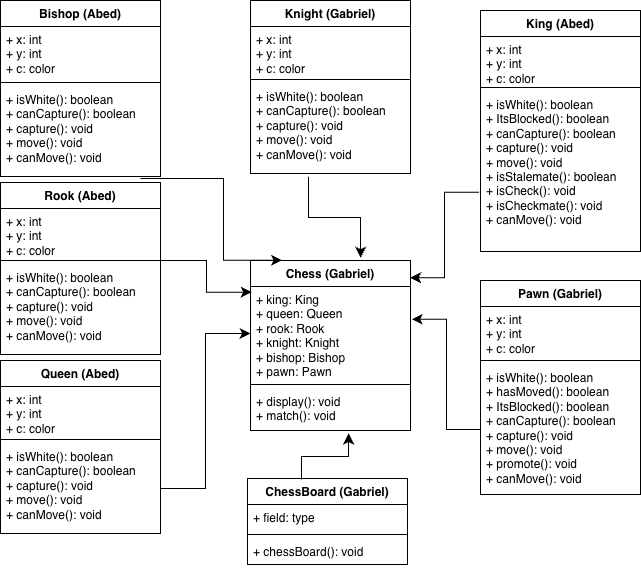

The diagram above was exported from draw.io. Its source (the exported page's mxGraphModel, read from the mxfile embedded in the PNG):
<mxGraphModel dx="714" dy="654" grid="0" gridSize="10" guides="1" tooltips="1" connect="1" arrows="1" fold="1" page="1" pageScale="1" pageWidth="827" pageHeight="1169" background="light-dark(#FFFFFF,#727272)" math="0" shadow="0">
  <root>
    <mxCell id="0" />
    <mxCell id="1" parent="0" />
    <mxCell id="AensIOucvs4dMJZPvsgX-1" parent="1" style="swimlane;fontStyle=1;align=center;verticalAlign=top;childLayout=stackLayout;horizontal=1;startSize=26;horizontalStack=0;resizeParent=1;resizeParentMax=0;resizeLast=0;collapsible=1;marginBottom=0;whiteSpace=wrap;html=1;" value="Chess (Gabriel)" vertex="1">
      <mxGeometry height="170" width="160" x="320" y="280" as="geometry">
        <mxRectangle height="30" width="70" x="290" y="220" as="alternateBounds" />
      </mxGeometry>
    </mxCell>
    <mxCell id="AensIOucvs4dMJZPvsgX-2" parent="AensIOucvs4dMJZPvsgX-1" style="text;strokeColor=none;fillColor=none;align=left;verticalAlign=top;spacingLeft=4;spacingRight=4;overflow=hidden;rotatable=0;points=[[0,0.5],[1,0.5]];portConstraint=eastwest;whiteSpace=wrap;html=1;" value="+ king: King&lt;div&gt;+ queen: Queen&lt;/div&gt;&lt;div&gt;+ rook: Rook&lt;/div&gt;&lt;div&gt;+ knight: Knight&lt;/div&gt;&lt;div&gt;+ bishop: Bishop&lt;/div&gt;&lt;div&gt;+ pawn: Pawn&lt;/div&gt;" vertex="1">
      <mxGeometry height="94" width="160" y="26" as="geometry" />
    </mxCell>
    <mxCell id="AensIOucvs4dMJZPvsgX-3" parent="AensIOucvs4dMJZPvsgX-1" style="line;strokeWidth=1;fillColor=none;align=left;verticalAlign=middle;spacingTop=-1;spacingLeft=3;spacingRight=3;rotatable=0;labelPosition=right;points=[];portConstraint=eastwest;strokeColor=inherit;" value="" vertex="1">
      <mxGeometry height="8" width="160" y="120" as="geometry" />
    </mxCell>
    <mxCell id="AensIOucvs4dMJZPvsgX-4" parent="AensIOucvs4dMJZPvsgX-1" style="text;strokeColor=none;fillColor=none;align=left;verticalAlign=top;spacingLeft=4;spacingRight=4;overflow=hidden;rotatable=0;points=[[0,0.5],[1,0.5]];portConstraint=eastwest;whiteSpace=wrap;html=1;" value="+ display(): void&lt;div&gt;+ match(): void&lt;/div&gt;" vertex="1">
      <mxGeometry height="42" width="160" y="128" as="geometry" />
    </mxCell>
    <mxCell id="AensIOucvs4dMJZPvsgX-7" parent="1" style="swimlane;fontStyle=1;align=center;verticalAlign=top;childLayout=stackLayout;horizontal=1;startSize=26;horizontalStack=0;resizeParent=1;resizeParentMax=0;resizeLast=0;collapsible=1;marginBottom=0;whiteSpace=wrap;html=1;" value="King (Abed)" vertex="1">
      <mxGeometry height="241" width="160" x="550" y="30" as="geometry" />
    </mxCell>
    <mxCell id="AensIOucvs4dMJZPvsgX-8" parent="AensIOucvs4dMJZPvsgX-7" style="text;strokeColor=none;fillColor=none;align=left;verticalAlign=top;spacingLeft=4;spacingRight=4;overflow=hidden;rotatable=0;points=[[0,0.5],[1,0.5]];portConstraint=eastwest;whiteSpace=wrap;html=1;" value="+ x: int&lt;div&gt;+ y: int&lt;/div&gt;&lt;div&gt;+ c: color&lt;/div&gt;" vertex="1">
      <mxGeometry height="47" width="160" y="26" as="geometry" />
    </mxCell>
    <mxCell id="AensIOucvs4dMJZPvsgX-9" parent="AensIOucvs4dMJZPvsgX-7" style="line;strokeWidth=1;fillColor=none;align=left;verticalAlign=middle;spacingTop=-1;spacingLeft=3;spacingRight=3;rotatable=0;labelPosition=right;points=[];portConstraint=eastwest;strokeColor=inherit;" value="" vertex="1">
      <mxGeometry height="8" width="160" y="73" as="geometry" />
    </mxCell>
    <mxCell id="AensIOucvs4dMJZPvsgX-10" parent="AensIOucvs4dMJZPvsgX-7" style="text;strokeColor=none;fillColor=none;align=left;verticalAlign=top;spacingLeft=4;spacingRight=4;overflow=hidden;rotatable=0;points=[[0,0.5],[1,0.5]];portConstraint=eastwest;whiteSpace=wrap;html=1;" value="&lt;div&gt;+ isWhite(): boolean&lt;div&gt;&lt;span style=&quot;background-color: transparent; color: light-dark(rgb(0, 0, 0), rgb(255, 255, 255));&quot;&gt;+ ItsBlocked(): boolean&lt;/span&gt;&lt;/div&gt;&lt;div&gt;+ canCapture(): boolean&lt;/div&gt;&lt;div&gt;+ capture(): void&lt;/div&gt;&lt;div&gt;+ move(): void&lt;/div&gt;&lt;div&gt;+ isStalemate(): boolean&lt;/div&gt;&lt;/div&gt;&lt;div&gt;+ isCheck(): void&lt;/div&gt;&lt;div&gt;+ isCheckmate(): void&lt;/div&gt;&lt;div&gt;+ canMove(): void&lt;/div&gt;" vertex="1">
      <mxGeometry height="160" width="160" y="81" as="geometry" />
    </mxCell>
    <mxCell id="AensIOucvs4dMJZPvsgX-11" parent="1" style="swimlane;fontStyle=1;align=center;verticalAlign=top;childLayout=stackLayout;horizontal=1;startSize=26;horizontalStack=0;resizeParent=1;resizeParentMax=0;resizeLast=0;collapsible=1;marginBottom=0;whiteSpace=wrap;html=1;" value="Knight (Gabriel)" vertex="1">
      <mxGeometry height="173" width="160" x="320" y="20" as="geometry" />
    </mxCell>
    <mxCell id="AensIOucvs4dMJZPvsgX-12" parent="AensIOucvs4dMJZPvsgX-11" style="text;strokeColor=none;fillColor=none;align=left;verticalAlign=top;spacingLeft=4;spacingRight=4;overflow=hidden;rotatable=0;points=[[0,0.5],[1,0.5]];portConstraint=eastwest;whiteSpace=wrap;html=1;" value="+ x: int&lt;div&gt;+ y: int&lt;/div&gt;&lt;div&gt;+ c: color&lt;/div&gt;" vertex="1">
      <mxGeometry height="49" width="160" y="26" as="geometry" />
    </mxCell>
    <mxCell id="AensIOucvs4dMJZPvsgX-13" parent="AensIOucvs4dMJZPvsgX-11" style="line;strokeWidth=1;fillColor=none;align=left;verticalAlign=middle;spacingTop=-1;spacingLeft=3;spacingRight=3;rotatable=0;labelPosition=right;points=[];portConstraint=eastwest;strokeColor=inherit;" value="" vertex="1">
      <mxGeometry height="8" width="160" y="75" as="geometry" />
    </mxCell>
    <mxCell id="AensIOucvs4dMJZPvsgX-14" parent="AensIOucvs4dMJZPvsgX-11" style="text;strokeColor=none;fillColor=none;align=left;verticalAlign=top;spacingLeft=4;spacingRight=4;overflow=hidden;rotatable=0;points=[[0,0.5],[1,0.5]];portConstraint=eastwest;whiteSpace=wrap;html=1;" value="+ isWhite(): boolean&lt;div&gt;&lt;span style=&quot;background-color: transparent; color: light-dark(rgb(0, 0, 0), rgb(255, 255, 255));&quot;&gt;+ canCapture(): boolean&lt;/span&gt;&lt;/div&gt;&lt;div&gt;+ capture(): void&lt;/div&gt;&lt;div&gt;+ move(): void&lt;/div&gt;&lt;div&gt;&lt;span style=&quot;background-color: transparent; color: light-dark(rgb(0, 0, 0), rgb(255, 255, 255));&quot;&gt;+ canMove(): void&lt;/span&gt;&lt;/div&gt;" vertex="1">
      <mxGeometry height="90" width="160" y="83" as="geometry" />
    </mxCell>
    <mxCell id="AensIOucvs4dMJZPvsgX-31" parent="1" style="swimlane;fontStyle=1;align=center;verticalAlign=top;childLayout=stackLayout;horizontal=1;startSize=26;horizontalStack=0;resizeParent=1;resizeParentMax=0;resizeLast=0;collapsible=1;marginBottom=0;whiteSpace=wrap;html=1;" value="Bishop (Abed)" vertex="1">
      <mxGeometry height="176" width="160" x="70" y="20" as="geometry" />
    </mxCell>
    <mxCell id="AensIOucvs4dMJZPvsgX-32" parent="AensIOucvs4dMJZPvsgX-31" style="text;strokeColor=none;fillColor=none;align=left;verticalAlign=top;spacingLeft=4;spacingRight=4;overflow=hidden;rotatable=0;points=[[0,0.5],[1,0.5]];portConstraint=eastwest;whiteSpace=wrap;html=1;" value="+ x: int&lt;div&gt;+ y: int&lt;/div&gt;&lt;div&gt;+ c: color&lt;/div&gt;" vertex="1">
      <mxGeometry height="52" width="160" y="26" as="geometry" />
    </mxCell>
    <mxCell id="AensIOucvs4dMJZPvsgX-33" parent="AensIOucvs4dMJZPvsgX-31" style="line;strokeWidth=1;fillColor=none;align=left;verticalAlign=middle;spacingTop=-1;spacingLeft=3;spacingRight=3;rotatable=0;labelPosition=right;points=[];portConstraint=eastwest;strokeColor=inherit;" value="" vertex="1">
      <mxGeometry height="8" width="160" y="78" as="geometry" />
    </mxCell>
    <mxCell id="AensIOucvs4dMJZPvsgX-34" parent="AensIOucvs4dMJZPvsgX-31" style="text;strokeColor=none;fillColor=none;align=left;verticalAlign=top;spacingLeft=4;spacingRight=4;overflow=hidden;rotatable=0;points=[[0,0.5],[1,0.5]];portConstraint=eastwest;whiteSpace=wrap;html=1;" value="+ isWhite(): boolean&lt;div&gt;&lt;span style=&quot;background-color: transparent; color: light-dark(rgb(0, 0, 0), rgb(255, 255, 255));&quot;&gt;+ canCapture(): boolean&lt;/span&gt;&lt;/div&gt;&lt;div&gt;+ capture(): void&lt;/div&gt;&lt;div&gt;+ move(): void&lt;/div&gt;&lt;div&gt;&lt;span style=&quot;background-color: transparent; color: light-dark(rgb(0, 0, 0), rgb(255, 255, 255));&quot;&gt;+ canMove(): void&lt;/span&gt;&lt;/div&gt;" vertex="1">
      <mxGeometry height="90" width="160" y="86" as="geometry" />
    </mxCell>
    <mxCell id="AensIOucvs4dMJZPvsgX-35" parent="1" style="swimlane;fontStyle=1;align=center;verticalAlign=top;childLayout=stackLayout;horizontal=1;startSize=26;horizontalStack=0;resizeParent=1;resizeParentMax=0;resizeLast=0;collapsible=1;marginBottom=0;whiteSpace=wrap;html=1;" value="Pawn (Gabriel)" vertex="1">
      <mxGeometry height="214" width="160" x="550" y="300" as="geometry" />
    </mxCell>
    <mxCell id="AensIOucvs4dMJZPvsgX-36" parent="AensIOucvs4dMJZPvsgX-35" style="text;strokeColor=none;fillColor=none;align=left;verticalAlign=top;spacingLeft=4;spacingRight=4;overflow=hidden;rotatable=0;points=[[0,0.5],[1,0.5]];portConstraint=eastwest;whiteSpace=wrap;html=1;" value="+ x: int&lt;div&gt;+ y: int&lt;/div&gt;&lt;div&gt;+ c: color&lt;/div&gt;" vertex="1">
      <mxGeometry height="50" width="160" y="26" as="geometry" />
    </mxCell>
    <mxCell id="AensIOucvs4dMJZPvsgX-37" parent="AensIOucvs4dMJZPvsgX-35" style="line;strokeWidth=1;fillColor=none;align=left;verticalAlign=middle;spacingTop=-1;spacingLeft=3;spacingRight=3;rotatable=0;labelPosition=right;points=[];portConstraint=eastwest;strokeColor=inherit;" value="" vertex="1">
      <mxGeometry height="8" width="160" y="76" as="geometry" />
    </mxCell>
    <mxCell id="AensIOucvs4dMJZPvsgX-38" parent="AensIOucvs4dMJZPvsgX-35" style="text;strokeColor=none;fillColor=none;align=left;verticalAlign=top;spacingLeft=4;spacingRight=4;overflow=hidden;rotatable=0;points=[[0,0.5],[1,0.5]];portConstraint=eastwest;whiteSpace=wrap;html=1;" value="+ isWhite(): boolean&lt;div&gt;+ hasMoved(): boolean&lt;/div&gt;&lt;div&gt;+ ItsBlocked(): boolean&lt;/div&gt;&lt;div&gt;+ canCapture(): boolean&lt;/div&gt;&lt;div&gt;+ capture(): void&lt;/div&gt;&lt;div&gt;+ move(): void&lt;/div&gt;&lt;div&gt;+ promote(): void&lt;/div&gt;&lt;div&gt;+ canMove(): void&lt;/div&gt;" vertex="1">
      <mxGeometry height="130" width="160" y="84" as="geometry" />
    </mxCell>
    <mxCell id="AensIOucvs4dMJZPvsgX-39" parent="1" style="swimlane;fontStyle=1;align=center;verticalAlign=top;childLayout=stackLayout;horizontal=1;startSize=26;horizontalStack=0;resizeParent=1;resizeParentMax=0;resizeLast=0;collapsible=1;marginBottom=0;whiteSpace=wrap;html=1;" value="Rook (Abed)" vertex="1">
      <mxGeometry height="172" width="160" x="70" y="202" as="geometry" />
    </mxCell>
    <mxCell id="AensIOucvs4dMJZPvsgX-40" parent="AensIOucvs4dMJZPvsgX-39" style="text;strokeColor=none;fillColor=none;align=left;verticalAlign=top;spacingLeft=4;spacingRight=4;overflow=hidden;rotatable=0;points=[[0,0.5],[1,0.5]];portConstraint=eastwest;whiteSpace=wrap;html=1;" value="+ x: int&lt;div&gt;+ y: int&lt;/div&gt;&lt;div&gt;+ c: color&lt;/div&gt;" vertex="1">
      <mxGeometry height="48" width="160" y="26" as="geometry" />
    </mxCell>
    <mxCell id="AensIOucvs4dMJZPvsgX-41" parent="AensIOucvs4dMJZPvsgX-39" style="line;strokeWidth=1;fillColor=none;align=left;verticalAlign=middle;spacingTop=-1;spacingLeft=3;spacingRight=3;rotatable=0;labelPosition=right;points=[];portConstraint=eastwest;strokeColor=inherit;" value="" vertex="1">
      <mxGeometry height="8" width="160" y="74" as="geometry" />
    </mxCell>
    <mxCell id="AensIOucvs4dMJZPvsgX-42" parent="AensIOucvs4dMJZPvsgX-39" style="text;strokeColor=none;fillColor=none;align=left;verticalAlign=top;spacingLeft=4;spacingRight=4;overflow=hidden;rotatable=0;points=[[0,0.5],[1,0.5]];portConstraint=eastwest;whiteSpace=wrap;html=1;" value="+ isWhite(): boolean&lt;div&gt;&lt;span style=&quot;background-color: transparent; color: light-dark(rgb(0, 0, 0), rgb(255, 255, 255));&quot;&gt;+ canCapture(): boolean&lt;/span&gt;&lt;/div&gt;&lt;div&gt;+ capture(): void&lt;/div&gt;&lt;div&gt;+ move(): void&lt;/div&gt;&lt;div&gt;&lt;span style=&quot;background-color: transparent; color: light-dark(rgb(0, 0, 0), rgb(255, 255, 255));&quot;&gt;+ canMove(): void&lt;/span&gt;&lt;/div&gt;" vertex="1">
      <mxGeometry height="90" width="160" y="82" as="geometry" />
    </mxCell>
    <mxCell id="AensIOucvs4dMJZPvsgX-43" parent="1" style="swimlane;fontStyle=1;align=center;verticalAlign=top;childLayout=stackLayout;horizontal=1;startSize=26;horizontalStack=0;resizeParent=1;resizeParentMax=0;resizeLast=0;collapsible=1;marginBottom=0;whiteSpace=wrap;html=1;" value="Queen (Abed)" vertex="1">
      <mxGeometry height="173" width="160" x="70" y="380" as="geometry" />
    </mxCell>
    <mxCell id="AensIOucvs4dMJZPvsgX-44" parent="AensIOucvs4dMJZPvsgX-43" style="text;strokeColor=none;fillColor=none;align=left;verticalAlign=top;spacingLeft=4;spacingRight=4;overflow=hidden;rotatable=0;points=[[0,0.5],[1,0.5]];portConstraint=eastwest;whiteSpace=wrap;html=1;" value="+ x: int&lt;div&gt;+ y: int&lt;/div&gt;&lt;div&gt;+ c: color&lt;/div&gt;" vertex="1">
      <mxGeometry height="49" width="160" y="26" as="geometry" />
    </mxCell>
    <mxCell id="AensIOucvs4dMJZPvsgX-45" parent="AensIOucvs4dMJZPvsgX-43" style="line;strokeWidth=1;fillColor=none;align=left;verticalAlign=middle;spacingTop=-1;spacingLeft=3;spacingRight=3;rotatable=0;labelPosition=right;points=[];portConstraint=eastwest;strokeColor=inherit;" value="" vertex="1">
      <mxGeometry height="8" width="160" y="75" as="geometry" />
    </mxCell>
    <mxCell id="AensIOucvs4dMJZPvsgX-46" parent="AensIOucvs4dMJZPvsgX-43" style="text;strokeColor=none;fillColor=none;align=left;verticalAlign=top;spacingLeft=4;spacingRight=4;overflow=hidden;rotatable=0;points=[[0,0.5],[1,0.5]];portConstraint=eastwest;whiteSpace=wrap;html=1;" value="+ isWhite(): boolean&lt;div&gt;&lt;span style=&quot;background-color: transparent; color: light-dark(rgb(0, 0, 0), rgb(255, 255, 255));&quot;&gt;+ canCapture(): boolean&lt;/span&gt;&lt;/div&gt;&lt;div&gt;+ capture(): void&lt;/div&gt;&lt;div&gt;+ move(): void&lt;/div&gt;&lt;div&gt;&lt;span style=&quot;background-color: transparent; color: light-dark(rgb(0, 0, 0), rgb(255, 255, 255));&quot;&gt;+ canMove(): void&lt;/span&gt;&lt;/div&gt;" vertex="1">
      <mxGeometry height="90" width="160" y="83" as="geometry" />
    </mxCell>
    <mxCell id="AensIOucvs4dMJZPvsgX-51" edge="1" parent="1" source="AensIOucvs4dMJZPvsgX-46" style="edgeStyle=elbowEdgeStyle;elbow=horizontal;endArrow=classic;html=1;curved=0;rounded=0;endSize=8;startSize=8;entryX=0;entryY=0.5;entryDx=0;entryDy=0;exitX=1;exitY=0.5;exitDx=0;exitDy=0;" target="AensIOucvs4dMJZPvsgX-2" value="">
      <mxGeometry height="50" relative="1" width="50" as="geometry">
        <Array as="points" />
        <mxPoint x="260" y="350" as="sourcePoint" />
        <mxPoint x="430" y="260" as="targetPoint" />
      </mxGeometry>
    </mxCell>
    <mxCell id="AensIOucvs4dMJZPvsgX-52" edge="1" parent="1" style="edgeStyle=elbowEdgeStyle;elbow=horizontal;endArrow=classic;html=1;curved=0;rounded=0;endSize=8;startSize=8;entryX=0.008;entryY=0.06;entryDx=0;entryDy=0;entryPerimeter=0;" target="AensIOucvs4dMJZPvsgX-2" value="">
      <mxGeometry height="50" relative="1" width="50" as="geometry">
        <mxPoint x="230" y="280" as="sourcePoint" />
        <mxPoint x="280" y="230" as="targetPoint" />
      </mxGeometry>
    </mxCell>
    <mxCell id="AensIOucvs4dMJZPvsgX-54" edge="1" parent="1" source="AensIOucvs4dMJZPvsgX-38" style="edgeStyle=elbowEdgeStyle;elbow=horizontal;endArrow=classic;html=1;curved=0;rounded=0;endSize=8;startSize=8;exitX=0;exitY=0.5;exitDx=0;exitDy=0;entryX=1.008;entryY=0.349;entryDx=0;entryDy=0;entryPerimeter=0;" target="AensIOucvs4dMJZPvsgX-2" value="">
      <mxGeometry height="50" relative="1" width="50" as="geometry">
        <mxPoint x="380" y="310" as="sourcePoint" />
        <mxPoint x="430" y="260" as="targetPoint" />
      </mxGeometry>
    </mxCell>
    <mxCell id="AensIOucvs4dMJZPvsgX-55" edge="1" parent="1" source="AensIOucvs4dMJZPvsgX-14" style="edgeStyle=elbowEdgeStyle;elbow=vertical;endArrow=classic;html=1;curved=0;rounded=0;endSize=8;startSize=8;exitX=0.363;exitY=1.036;exitDx=0;exitDy=0;exitPerimeter=0;entryX=0.688;entryY=-0.016;entryDx=0;entryDy=0;entryPerimeter=0;" target="AensIOucvs4dMJZPvsgX-1" value="">
      <mxGeometry height="50" relative="1" width="50" as="geometry">
        <mxPoint x="380" y="310" as="sourcePoint" />
        <mxPoint x="430" y="260" as="targetPoint" />
      </mxGeometry>
    </mxCell>
    <mxCell id="AensIOucvs4dMJZPvsgX-56" edge="1" parent="1" source="AensIOucvs4dMJZPvsgX-34" style="edgeStyle=elbowEdgeStyle;elbow=horizontal;endArrow=classic;html=1;curved=0;rounded=0;endSize=8;startSize=8;exitX=0.875;exitY=1.022;exitDx=0;exitDy=0;exitPerimeter=0;entryX=0.198;entryY=-0.002;entryDx=0;entryDy=0;entryPerimeter=0;" target="AensIOucvs4dMJZPvsgX-1" value="">
      <mxGeometry height="50" relative="1" width="50" as="geometry">
        <Array as="points">
          <mxPoint x="293" y="232" />
        </Array>
        <mxPoint x="380" y="310" as="sourcePoint" />
        <mxPoint x="430" y="260" as="targetPoint" />
      </mxGeometry>
    </mxCell>
    <mxCell id="AensIOucvs4dMJZPvsgX-58" edge="1" parent="1" source="AensIOucvs4dMJZPvsgX-10" style="edgeStyle=elbowEdgeStyle;elbow=horizontal;endArrow=classic;html=1;curved=0;rounded=0;endSize=8;startSize=8;entryX=0.998;entryY=0.101;entryDx=0;entryDy=0;entryPerimeter=0;exitX=-0.01;exitY=0.63;exitDx=0;exitDy=0;exitPerimeter=0;" target="AensIOucvs4dMJZPvsgX-1" value="">
      <mxGeometry height="50" relative="1" width="50" as="geometry">
        <mxPoint x="513" y="230" as="sourcePoint" />
        <mxPoint x="430" y="260" as="targetPoint" />
      </mxGeometry>
    </mxCell>
    <mxCell id="Mi1rbyEPQCGi6OOROO3K-1" parent="1" style="swimlane;fontStyle=1;align=center;verticalAlign=top;childLayout=stackLayout;horizontal=1;startSize=26;horizontalStack=0;resizeParent=1;resizeParentMax=0;resizeLast=0;collapsible=1;marginBottom=0;whiteSpace=wrap;html=1;" value="ChessBoard (Gabriel)" vertex="1">
      <mxGeometry height="86" width="160" x="317" y="498" as="geometry" />
    </mxCell>
    <mxCell id="Mi1rbyEPQCGi6OOROO3K-2" parent="Mi1rbyEPQCGi6OOROO3K-1" style="text;strokeColor=none;fillColor=none;align=left;verticalAlign=top;spacingLeft=4;spacingRight=4;overflow=hidden;rotatable=0;points=[[0,0.5],[1,0.5]];portConstraint=eastwest;whiteSpace=wrap;html=1;" value="+ field: type" vertex="1">
      <mxGeometry height="26" width="160" y="26" as="geometry" />
    </mxCell>
    <mxCell id="Mi1rbyEPQCGi6OOROO3K-3" parent="Mi1rbyEPQCGi6OOROO3K-1" style="line;strokeWidth=1;fillColor=none;align=left;verticalAlign=middle;spacingTop=-1;spacingLeft=3;spacingRight=3;rotatable=0;labelPosition=right;points=[];portConstraint=eastwest;strokeColor=inherit;" value="" vertex="1">
      <mxGeometry height="8" width="160" y="52" as="geometry" />
    </mxCell>
    <mxCell id="Mi1rbyEPQCGi6OOROO3K-4" parent="Mi1rbyEPQCGi6OOROO3K-1" style="text;strokeColor=none;fillColor=none;align=left;verticalAlign=top;spacingLeft=4;spacingRight=4;overflow=hidden;rotatable=0;points=[[0,0.5],[1,0.5]];portConstraint=eastwest;whiteSpace=wrap;html=1;" value="+ chessBoard(): void" vertex="1">
      <mxGeometry height="26" width="160" y="60" as="geometry" />
    </mxCell>
    <mxCell id="Mi1rbyEPQCGi6OOROO3K-5" edge="1" parent="1" source="Mi1rbyEPQCGi6OOROO3K-1" style="edgeStyle=elbowEdgeStyle;elbow=vertical;endArrow=classic;html=1;curved=0;rounded=0;endSize=8;startSize=8;exitX=0.338;exitY=0.012;exitDx=0;exitDy=0;exitPerimeter=0;entryX=0.613;entryY=1.071;entryDx=0;entryDy=0;entryPerimeter=0;" target="AensIOucvs4dMJZPvsgX-4" value="">
      <mxGeometry height="50" relative="1" width="50" as="geometry">
        <mxPoint x="365" y="459" as="sourcePoint" />
        <mxPoint x="415" y="465" as="targetPoint" />
      </mxGeometry>
    </mxCell>
  </root>
</mxGraphModel>